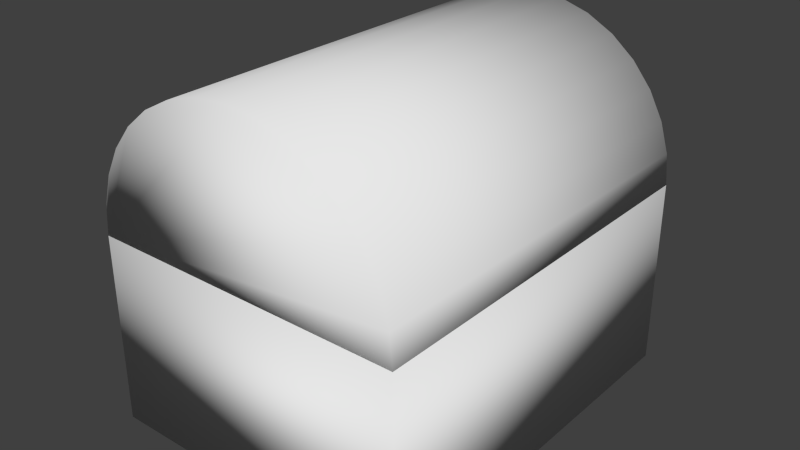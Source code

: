 # Source: Chest.blend  (saved by Blender 2.73.0; exported with 4.5.12 LTS)
import bpy
from mathutils import Matrix  # noqa: F401  (used for matrix-valued properties, if any)

bpy.ops.wm.read_factory_settings(use_empty=True)
scene = bpy.context.scene
scene.name = 'Scene'

# ---- collections
col_collection_1 = bpy.data.collections.new('Collection 1'); scene.collection.children.link(col_collection_1)

# ---- materials (node trees are filled in below, after node groups)
mat_material = bpy.data.materials.new('Material')
mat_material.alpha_threshold = 0.0
mat_material.use_transparent_shadow = False
mat_material.roughness = 0.5
mat_material.line_color = (0.0, 0.0, 0.0, 1.0)

# ---- material node trees

# ---- world
world_world = bpy.data.worlds.new('World'); scene.world = world_world
world_world.color = (0.05088, 0.05088, 0.05088)
world_world.use_sun_shadow = False
world_world.sun_shadow_jitter_overblur = 0.0
world_world.cycles.sampling_method = 'MANUAL'
world_world.cycles.sample_map_resolution = 256

# ---- meshes
me_cylinder = bpy.data.meshes.new('Cylinder')
me_cylinder.from_pydata([(0.0, 1.0, -1.0), (0.0, 1.0, 1.0), (0.1951, 0.9808, -1.0), (0.1951, 0.9808, 1.0), (0.3827, 0.9239, -1.0), (0.3827, 0.9239, 1.0), (0.5556, 0.8315, -1.0), (0.5556, 0.8315, 1.0), (0.7071, 0.7071, -1.0), (0.7071, 0.7071, 1.0), (0.8315, 0.5556, -1.0), (0.8315, 0.5556, 1.0), (0.9239, 0.3827, -1.0), (0.9239, 0.3827, 1.0), (0.9808, 0.1951, -1.0), (0.9808, 0.1951, 1.0), (1.0, 7.55e-08, -1.0), (1.0, 7.55e-08, 1.0), (-1.0, 9.656e-07, -1.0), (-1.0, 9.656e-07, 1.0), (-0.9808, 0.1951, -1.0), (-0.9808, 0.1951, 1.0), (-0.9239, 0.3827, -1.0), (-0.9239, 0.3827, 1.0), (-0.8315, 0.5556, -1.0), (-0.8315, 0.5556, 1.0), (-0.7071, 0.7071, -1.0), (-0.7071, 0.7071, 1.0), (-0.5556, 0.8315, -1.0), (-0.5556, 0.8315, 1.0), (-0.3827, 0.9239, -1.0), (-0.3827, 0.9239, 1.0), (-0.1951, 0.9808, -1.0), (-0.1951, 0.9808, 1.0), (0.0, 0.9927, -0.9931), (0.0, 0.9927, 0.9931), (0.1937, 0.9736, -0.9931), (0.1937, 0.9736, 0.9931), (0.3799, 0.9172, -0.9931), (0.3799, 0.9172, 0.9931), (0.5515, 0.8254, -0.9931), (0.5515, 0.8254, 0.9931), (0.702, 0.702, -0.9931), (0.702, 0.702, 0.9931), (0.8254, 0.5515, -0.9931), (0.8254, 0.5515, 0.9931), (0.9172, 0.3799, -0.9931), (0.9172, 0.3799, 0.9931), (0.9736, 0.1937, -0.9931), (0.9736, 0.1937, 0.9931), (0.9927, -0.000715, -0.9932), (0.9927, -0.000715, 0.9932), (-0.9927, -0.0007141, -0.9932), (-0.9927, -0.0007141, 0.9932), (-0.9736, 0.1937, -0.9931), (-0.9736, 0.1937, 0.9931), (-0.9172, 0.3799, -0.9931), (-0.9172, 0.3799, 0.9931), (-0.8254, 0.5515, -0.9931), (-0.8254, 0.5515, 0.9931), (-0.702, 0.702, -0.9931), (-0.702, 0.702, 0.9931), (-0.5515, 0.8254, -0.9931), (-0.5515, 0.8254, 0.9931), (-0.3799, 0.9172, -0.9931), (-0.3799, 0.9172, 0.9931), (-0.1937, 0.9736, -0.9931), (-0.1937, 0.9736, 0.9931)], [], [(0, 1, 3, 2), (2, 3, 5, 4), (4, 5, 7, 6), (6, 7, 9, 8), (8, 9, 11, 10), (10, 11, 13, 12), (12, 13, 15, 14), (14, 15, 17, 16), (18, 19, 21, 20), (20, 21, 23, 22), (22, 23, 25, 24), (24, 25, 27, 26), (26, 27, 29, 28), (28, 29, 31, 30), (32, 33, 1, 0), (30, 31, 33, 32), (3, 1, 33, 31, 29, 27, 25, 23, 21, 19, 17, 15, 13, 11, 9, 7, 5), (0, 2, 4, 6, 8, 10, 12, 14, 16, 18, 20, 22, 24, 26, 28, 30, 32), (36, 37, 35, 34), (38, 39, 37, 36), (40, 41, 39, 38), (42, 43, 41, 40), (44, 45, 43, 42), (46, 47, 45, 44), (48, 49, 47, 46), (50, 51, 49, 48), (54, 55, 53, 52), (56, 57, 55, 54), (58, 59, 57, 56), (60, 61, 59, 58), (62, 63, 61, 60), (64, 65, 63, 62), (34, 35, 67, 66), (66, 67, 65, 64), (39, 41, 43, 45, 47, 49, 51, 53, 55, 57, 59, 61, 63, 65, 67, 35, 37), (66, 64, 62, 60, 58, 56, 54, 52, 50, 48, 46, 44, 42, 40, 38, 36, 34), (16, 17, 51, 50), (19, 18, 52, 53), (17, 19, 53, 51), (18, 16, 50, 52)])
me_cylinder.polygons.foreach_set('use_smooth', [True] * 40)
_uv = me_cylinder.uv_layers.new(name='UVMap')
_uv.uv.foreach_set('vector', [0.5, 0.256, 0.5, 1.256, 0.5975, 1.256, 0.5975, 0.256, 0.5975, 0.256, 0.5975, 1.256, 0.6913, 1.256, 0.6913, 0.256, 0.6913, 0.256, 0.6913, 1.256, 0.7778, 1.256, 0.7778, 0.256, 0.7778, 0.256, 0.7778, 1.256, 0.8536, 1.256, 0.8536, 0.256, 0.8536, 0.256, 0.8536, 1.256, 0.7778, 1.256, 0.7778, 0.256, 0.7778, 0.256, 0.7778, 1.256, 0.6913, 1.256, 0.6913, 0.256, 0.6913, 0.256, 0.6913, 1.256, 0.5975, 1.256, 0.5975, 0.256, 0.5975, 0.256, 0.5975, 1.256, 0.5, 1.256, 0.5, 0.256, 0.5, 0.256, 0.5, 1.256, 0.5975, 1.256, 0.5975, 0.256, 0.5975, 0.256, 0.5975, 1.256, 0.6913, 1.256, 0.6913, 0.256, 0.6913, 0.256, 0.6913, 1.256, 0.7778, 1.256, 0.7778, 0.256, 0.7778, 0.256, 0.7778, 1.256, 0.8536, 1.256, 0.8536, 0.256, 0.1464, 0.256, 0.1464, 1.256, 0.2222, 1.256, 0.2222, 0.256, 0.2222, 0.256, 0.2222, 1.256, 0.3087, 1.256, 0.3087, 0.256, 0.4025, 0.256, 0.4025, 1.256, 0.5, 1.256, 0.5, 0.256, 0.3087, 0.256, 0.3087, 1.256, 0.4025, 1.256, 0.4025, 0.256, 0.5975, 0.9904, 0.5, 1.0, 0.4025, 0.9904, 0.3087, 0.9619, 0.2222, 0.9157, 0.1464, 0.8536, 0.08427, 0.7778, 0.03806, 0.6913, 0.009607, 0.5975, 0.0, 0.5, 1.0, 0.5, 0.9904, 0.5975, 0.9619, 0.6913, 0.9157, 0.7778, 0.8536, 0.8536, 0.7778, 0.9157, 0.6913, 0.9619, 0.5, 1.0, 0.5975, 0.9904, 0.6913, 0.9619, 0.7778, 0.9157, 0.8536, 0.8536, 0.9157, 0.7778, 0.9619, 0.6913, 0.9904, 0.5975, 1.0, 0.5, 0.0, 0.5, 0.009607, 0.5975, 0.03806, 0.6913, 0.08427, 0.7778, 0.1464, 0.8536, 0.2222, 0.9157, 0.3087, 0.9619, 0.4025, 0.9904, 0.5968, 0.2594, 0.5968, 1.253, 0.5, 1.253, 0.5, 0.2594, 0.6899, 0.2594, 0.6899, 1.253, 0.5968, 1.253, 0.5968, 0.2594, 0.7758, 0.2594, 0.7758, 1.253, 0.6899, 1.253, 0.6899, 0.2594, 0.851, 0.2594, 0.851, 1.253, 0.7758, 1.253, 0.7758, 0.2594, 0.7758, 0.2594, 0.7758, 1.253, 0.851, 1.253, 0.851, 0.2594, 0.6899, 0.2594, 0.6899, 1.253, 0.7758, 1.253, 0.7758, 0.2594, 0.5968, 0.2594, 0.5968, 1.253, 0.6899, 1.253, 0.6899, 0.2594, 0.4996, 0.2594, 0.4996, 1.253, 0.5968, 1.253, 0.5968, 0.2594, 0.5968, 0.2594, 0.5968, 1.253, 0.4996, 1.253, 0.4996, 0.2594, 0.6899, 0.2594, 0.6899, 1.253, 0.5968, 1.253, 0.5968, 0.2594, 0.7758, 0.2594, 0.7758, 1.253, 0.6899, 1.253, 0.6899, 0.2594, 0.851, 0.2594, 0.851, 1.253, 0.7758, 1.253, 0.7758, 0.2594, 0.2242, 0.2594, 0.2242, 1.253, 0.149, 1.253, 0.149, 0.2594, 0.3101, 0.2594, 0.3101, 1.253, 0.2242, 1.253, 0.2242, 0.2594, 0.5, 0.2594, 0.5, 1.253, 0.4032, 1.253, 0.4032, 0.2594, 0.4032, 0.2594, 0.4032, 1.253, 0.3101, 1.253, 0.3101, 0.2594, 0.6899, 0.9586, 0.7758, 0.9127, 0.851, 0.851, 0.9127, 0.7758, 0.9586, 0.6899, 0.9868, 0.5968, 0.9964, 0.4996, 0.00363, 0.4996, 0.01318, 0.5968, 0.04142, 0.6899, 0.08729, 0.7758, 0.149, 0.851, 0.2242, 0.9127, 0.3101, 0.9586, 0.4032, 0.9868, 0.5, 0.9964, 0.5968, 0.9868, 0.4032, 0.9868, 0.3101, 0.9586, 0.2242, 0.9127, 0.149, 0.851, 0.08729, 0.7758, 0.04142, 0.6899, 0.01318, 0.5968, 0.00363, 0.4996, 0.9964, 0.4996, 0.9868, 0.5968, 0.9586, 0.6899, 0.9127, 0.7758, 0.851, 0.851, 0.7758, 0.9127, 0.6899, 0.9586, 0.5968, 0.9868, 0.5, 0.9964, 0.0, 0.256, 0.0, 1.256, -0.00363, 1.253, -0.00363, 0.2594, 0.0, 0.256, 0.0, -0.744, 0.00363, -0.7406, 0.00363, 0.2526, 0.0, 0.256, -1.0, 0.256, -0.9964, 0.2526, -0.00363, 0.2526, 0.0, 0.256, 1.0, 0.256, 0.9964, 0.2594, 0.00363, 0.2594])
me_cylinder.use_remesh_preserve_volume = False
me_cylinder.use_remesh_preserve_attributes = False
me_cylinder.use_mirror_vertex_groups = False
me_cylinder.update()
me_cube = bpy.data.meshes.new('Cube')
me_cube.from_pydata([(1.0, 1.0, -1.0), (1.0, -1.0, -1.0), (-1.0, -1.0, -1.0), (-1.0, 1.0, -1.0), (1.0, 1.0, 1.0), (1.0, -1.0, 1.0), (-1.0, -1.0, 1.0), (-1.0, 1.0, 1.0), (0.9929, 0.9929, -1.0), (0.9929, -0.9929, -1.0), (-0.9929, -0.9929, -1.0), (-0.9929, 0.9929, -1.0), (0.9942, 0.9942, 0.9942), (0.9942, -0.9942, 0.9942), (-0.9942, -0.9942, 0.9942), (-0.9942, 0.9942, 0.9942)], [], [(4, 7, 6, 5), (0, 4, 5, 1), (1, 5, 6, 2), (2, 6, 7, 3), (4, 0, 3, 7), (13, 14, 15, 12), (9, 13, 12, 8), (10, 14, 13, 9), (11, 15, 14, 10), (15, 11, 8, 12), (0, 1, 9, 8), (3, 0, 8, 11), (1, 2, 10, 9), (2, 3, 11, 10)])
me_cube.polygons.foreach_set('use_smooth', [True] * 14)
_uv = me_cube.uv_layers.new(name='UVMap')
_uv.uv.foreach_set('vector', [0.0, 0.0, 1.0, 0.0, 1.0, 1.0, 0.0, 1.0, 0.0, 0.0, 1.0, 0.0, 1.0, 1.0, 0.0, 1.0, 0.0, 0.0, 1.0, 0.0, 1.0, 1.0, 0.0, 1.0, 0.0, 0.0, 1.0, 0.0, 1.0, 1.0, 0.0, 1.0, 0.0, 0.0, 1.0, 0.0, 1.0, 1.0, 0.0, 1.0, 0.0, 0.0, 1.0, 0.0, 1.0, 1.0, 0.0, 1.0, 0.0, 0.0, 1.0, 0.0, 1.0, 1.0, 0.0, 1.0, 0.0, 0.0, 1.0, 0.0, 1.0, 1.0, 0.0, 1.0, 0.0, 0.0, 1.0, 0.0, 1.0, 1.0, 0.0, 1.0, 0.0, 0.0, 1.0, 0.0, 1.0, 1.0, 0.0, 1.0, 0.0, 0.0, 1.0, 0.0, 1.0, 1.0, 0.0, 1.0, 0.0, 0.0, 1.0, 0.0, 1.0, 1.0, 0.0, 1.0, 0.0, 0.0, 1.0, 0.0, 1.0, 1.0, 0.0, 1.0, 0.0, 0.0, 1.0, 0.0, 1.0, 1.0, 0.0, 1.0])
me_cube.materials.append(mat_material)
me_cube.use_remesh_preserve_volume = False
me_cube.use_remesh_preserve_attributes = False
me_cube.use_mirror_vertex_groups = False
me_cube.update()

# ---- objects
ob_empty = bpy.data.objects.new('Empty', None)
ob_cylinder = bpy.data.objects.new('Cylinder', me_cylinder)
ob_cube = bpy.data.objects.new('Cube', me_cube)

# ---- transforms, parenting, visibility, modifiers, constraints
ob_empty.location = (0.32, -1.494e-06, 0.512)
ob_empty.empty_display_type = 'CIRCLE'
ob_empty.empty_display_size = 0.0001
ob_empty.empty_image_offset = (0.0, 0.0)
ob_empty.lineart.crease_threshold = 0.0
ob_cylinder.location = (0.0, -1.137e-13, 0.512)
ob_cylinder.rotation_euler = (1.571, -0.0, 0.0)
ob_cylinder.scale = (0.32, 0.32, 0.4)
ob_cylinder.lineart.crease_threshold = 0.0
_c = ob_cylinder.constraints.new('PIVOT'); _c.name = 'Pivot'
_c.target = ob_empty
_c.rotation_range = 'ALWAYS_ACTIVE'
ob_cube.location = (0.0, 0.0, 0.32)
ob_cube.rotation_euler = (3.142, -0.0, 0.0)
ob_cube.scale = (0.32, 0.4, 0.192)
ob_cube.lock_rotations_4d = False
ob_cube.empty_display_type = 'ARROWS'
ob_cube.lineart.crease_threshold = 0.0

# ---- collection membership
col_collection_1.objects.link(ob_empty)
col_collection_1.objects.link(ob_cylinder)
col_collection_1.objects.link(ob_cube)

# ---- scene / render settings (as saved in the file)
scene.frame_start = 1; scene.frame_end = 30; scene.frame_set(0)
scene.render.engine = 'BLENDER_EEVEE_NEXT'
scene.render.resolution_percentage = 50
scene.render.dither_intensity = 0.0
scene.cycles.use_denoising = False
scene.cycles.samples = 10
scene.cycles.sampling_pattern = 'TABULATED_SOBOL'
scene.cycles.light_sampling_threshold = 0.0
scene.cycles.use_adaptive_sampling = False
scene.cycles.use_light_tree = False
scene.cycles.blur_glossy = 0.0
scene.cycles.pixel_filter_type = 'GAUSSIAN'
scene.cycles.sample_clamp_indirect = 0.0
scene.view_settings.view_transform = 'Standard'
bpy.context.view_layer.update()

# ---- added for rendering (the .blend has no active camera and no usable light): camera, sun
cam_auto = bpy.data.cameras.new('AutoCamera')
cam_auto.lens = 50.0
cam_auto.sensor_width = 36.0
cam_auto.clip_end = 1000.0
ob_auto_camera = bpy.data.objects.new('AutoCamera', cam_auto)
scene.collection.objects.link(ob_auto_camera)
ob_auto_camera.location = (1.15012, -1.38014, 1.4001)
ob_auto_camera.rotation_euler = (1.09748, -7.21219e-08, 0.694738)
scene.camera = ob_auto_camera
light_auto_sun = bpy.data.lights.new('AutoSun', 'SUN')
light_auto_sun.energy = 3.0
light_auto_sun.angle = 0.0523599
ob_auto_sun = bpy.data.objects.new('AutoSun', light_auto_sun)
scene.collection.objects.link(ob_auto_sun)
ob_auto_sun.rotation_euler = (0.872665, 0.174533, 0.523599)
bpy.context.view_layer.update()
